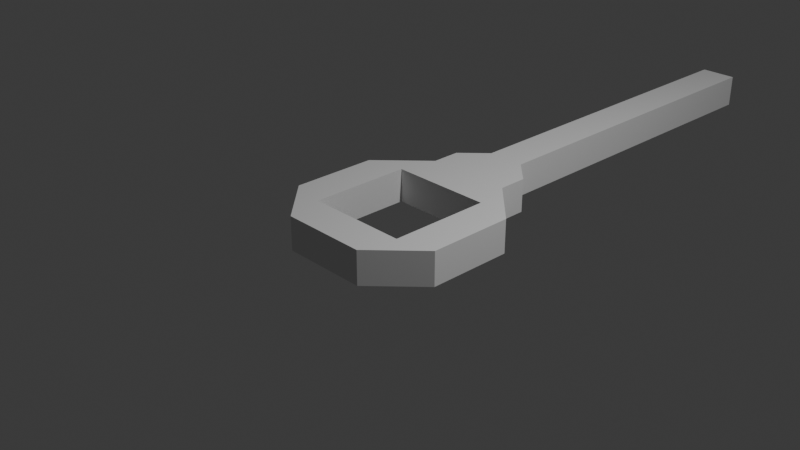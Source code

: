 # Source: lowpoly_sleutel.blend  (saved by Blender 4.4.30; exported with 4.5.12 LTS)
import bpy
from mathutils import Matrix  # noqa: F401  (used for matrix-valued properties, if any)

bpy.ops.wm.read_factory_settings(use_empty=True)
scene = bpy.context.scene
scene.name = 'Scene'

# ---- collections
col_collection = bpy.data.collections.new('Collection'); scene.collection.children.link(col_collection)

# ---- world
world_world = bpy.data.worlds.new('World'); scene.world = world_world
world_world.use_nodes = True; world_world.node_tree.nodes.clear()
_N = world_world.node_tree.nodes; _L = world_world.node_tree.links
n0 = _N.new('ShaderNodeOutputWorld'); n0.name = 'World Output'; n0.location = (300, 300)
n1 = _N.new('ShaderNodeBackground'); n1.name = 'Background'; n1.location = (10, 300)
n1.inputs[0].default_value = (0.05088, 0.05088, 0.05088, 1.0)
_L.new(n1.outputs[0], n0.inputs[0])
n0.is_active_output = True
world_world.color = (0.05088, 0.05088, 0.05088)
world_world.sun_shadow_jitter_overblur = 0.0

# ---- cameras
cam_camera = bpy.data.cameras.new('Camera')
cam_camera.clip_end = 100.0
cam_camera.ortho_scale = 7.314

# ---- lights
light_light = bpy.data.lights.new('Light', 'POINT')
light_light.energy = 1000.0
light_light.shadow_soft_size = 0.1

# ---- meshes
me_cube_001 = bpy.data.meshes.new('Cube.001')
me_cube_001.from_pydata([(-0.5799, -0.5799, -1.0), (-0.5799, -0.5799, 1.0), (-0.5799, 0.5799, -1.0), (-0.5799, 0.5799, 1.0), (0.5799, -0.5799, -1.0), (0.5799, -0.5799, 1.0), (0.5799, 0.5799, -1.0), (0.5799, 0.5799, 1.0), (-0.2152, 5.819, -1.0), (0.2152, 5.819, -1.0), (-1.0, 0.4881, -1.0), (-0.4881, 1.0, -1.0), (-0.638, 0.638, -1.0), (-0.4881, -1.0, -1.0), (-1.0, -0.4881, -1.0), (-0.638, -0.638, -1.0), (-1.0, -0.4881, 1.0), (-0.4881, -1.0, 1.0), (-0.638, -0.638, 1.0), (-0.4881, 1.0, 1.0), (-1.0, 0.4881, 1.0), (-0.638, 0.638, 1.0), (0.4881, 1.0, -1.0), (1.0, 0.4881, -1.0), (0.638, 0.638, -1.0), (1.0, 0.4881, 1.0), (0.4881, 1.0, 1.0), (0.638, 0.638, 1.0), (1.0, -0.4881, -1.0), (0.4881, -1.0, -1.0), (0.638, -0.638, -1.0), (0.4881, -1.0, 1.0), (1.0, -0.4881, 1.0), (0.638, -0.638, 1.0), (0.4881, 1.329, 1.0), (0.2152, 1.602, 1.0), (0.2152, 1.602, -1.0), (0.4881, 1.329, -1.0), (-0.4881, 1.329, -1.0), (-0.2152, 1.602, -1.0), (-0.2152, 1.602, 1.0), (-0.4881, 1.329, 1.0), (0.2152, 3.289, -1.0), (0.2152, 4.132, -1.0), (0.2152, 4.976, -1.0), (-0.2152, 3.289, -1.0), (-0.2152, 4.132, -1.0), (-0.2152, 4.976, -1.0), (-0.2152, 5.819, 1.0), (-0.2152, 4.976, 1.0), (-0.2152, 4.132, 1.0), (-0.2152, 3.289, 1.0), (0.2152, 5.819, 1.0), (0.2152, 4.976, 1.0), (0.2152, 4.132, 1.0), (0.2152, 3.289, 1.0)], [], [(22, 11, 38, 39, 36, 37), (6, 2, 12, 11, 22, 24), (4, 6, 24, 23, 28, 30), (0, 4, 30, 29, 13, 15), (14, 16, 20, 10), (5, 1, 18, 17, 31, 33), (29, 31, 17, 13), (23, 25, 32, 28), (7, 5, 33, 32, 25, 27), (26, 22, 37, 34), (1, 3, 21, 20, 16, 18), (3, 7, 27, 26, 19, 21), (4, 5, 7, 6), (6, 7, 3, 2), (2, 3, 1, 0), (0, 1, 5, 4), (10, 11, 12), (13, 14, 15), (16, 17, 18), (19, 20, 21), (22, 23, 24), (25, 26, 27), (28, 29, 30), (31, 32, 33), (13, 17, 16, 14), (19, 11, 10, 20), (25, 23, 22, 26), (31, 29, 28, 32), (2, 0, 15, 14, 10, 12), (11, 19, 41, 38), (8, 48, 52, 9), (36, 35, 34, 37), (40, 39, 38, 41), (19, 26, 34, 35, 40, 41), (39, 40, 51, 45), (45, 51, 50, 46), (46, 50, 49, 47), (47, 49, 48, 8), (36, 39, 45, 42), (42, 45, 46, 43), (43, 46, 47, 44), (44, 47, 8, 9), (40, 35, 55, 51), (51, 55, 54, 50), (50, 54, 53, 49), (49, 53, 52, 48), (35, 36, 42, 55), (55, 42, 43, 54), (54, 43, 44, 53), (53, 44, 9, 52)])
_uv = me_cube_001.uv_layers.new(name='UVMap')
_uv.uv.foreach_set('vector', [0.311, 0.5, 0.189, 0.5, 0.189, 0.5, 0.2231, 0.5, 0.2769, 0.5, 0.311, 0.5, 0.3225, 0.5525, 0.1775, 0.5525, 0.1702, 0.5452, 0.189, 0.5, 0.311, 0.5, 0.3298, 0.5452, 0.3225, 0.6975, 0.3225, 0.5525, 0.3298, 0.5452, 0.375, 0.564, 0.375, 0.686, 0.3298, 0.7048, 0.1775, 0.6975, 0.3225, 0.6975, 0.3298, 0.7048, 0.311, 0.75, 0.189, 0.75, 0.1702, 0.7048, 0.375, 0.06399, 0.625, 0.06399, 0.625, 0.186, 0.375, 0.186, 0.6775, 0.6975, 0.8225, 0.6975, 0.8298, 0.7048, 0.811, 0.75, 0.689, 0.75, 0.6702, 0.7048, 0.375, 0.814, 0.625, 0.814, 0.625, 0.936, 0.375, 0.936, 0.375, 0.564, 0.625, 0.564, 0.625, 0.686, 0.375, 0.686, 0.6775, 0.5525, 0.6775, 0.6975, 0.6702, 0.7048, 0.625, 0.686, 0.625, 0.564, 0.6702, 0.5452, 0.625, 0.436, 0.375, 0.436, 0.375, 0.436, 0.625, 0.436, 0.8225, 0.6975, 0.8225, 0.5525, 0.8298, 0.5452, 0.875, 0.564, 0.875, 0.686, 0.8298, 0.7048, 0.8225, 0.5525, 0.6775, 0.5525, 0.6702, 0.5452, 0.689, 0.5, 0.811, 0.5, 0.8298, 0.5452, 0.3225, 0.6975, 0.6775, 0.6975, 0.6775, 0.5525, 0.3225, 0.5525, 0.3225, 0.5525, 0.6775, 0.5525, 0.8225, 0.5525, 0.1775, 0.5525, 0.1775, 0.5525, 0.8225, 0.5525, 0.8225, 0.6975, 0.1775, 0.6975, 0.1775, 0.6975, 0.8225, 0.6975, 0.6775, 0.6975, 0.3225, 0.6975, 0.125, 0.564, 0.157, 0.532, 0.1702, 0.5452, 0.157, 0.718, 0.125, 0.686, 0.1702, 0.7048, 0.875, 0.686, 0.843, 0.718, 0.8298, 0.7048, 0.843, 0.532, 0.875, 0.564, 0.8298, 0.5452, 0.311, 0.5, 0.343, 0.532, 0.3298, 0.5452, 0.657, 0.532, 0.689, 0.5, 0.6702, 0.5452, 0.343, 0.718, 0.311, 0.75, 0.3298, 0.7048, 0.689, 0.75, 0.657, 0.718, 0.6702, 0.7048, 0.375, 0.0, 0.625, 0.0, 0.625, 0.06399, 0.375, 0.06399, 0.625, 0.314, 0.375, 0.314, 0.375, 0.186, 0.625, 0.186, 0.625, 0.564, 0.375, 0.564, 0.375, 0.436, 0.625, 0.436, 0.625, 0.814, 0.375, 0.814, 0.375, 0.686, 0.625, 0.686, 0.1775, 0.5525, 0.1775, 0.6975, 0.1702, 0.7048, 0.125, 0.686, 0.125, 0.564, 0.1702, 0.5452, 0.375, 0.314, 0.625, 0.314, 0.625, 0.314, 0.375, 0.314, 0.375, 0.3481, 0.625, 0.3481, 0.625, 0.4019, 0.375, 0.4019, 0.375, 0.4019, 0.625, 0.4019, 0.625, 0.436, 0.375, 0.436, 0.625, 0.3481, 0.375, 0.3481, 0.375, 0.314, 0.625, 0.314, 0.811, 0.5, 0.689, 0.5, 0.689, 0.5, 0.7231, 0.5, 0.7769, 0.5, 0.811, 0.5, 0.375, 0.3481, 0.625, 0.3481, 0.625, 0.3481, 0.375, 0.3481, 0.375, 0.3481, 0.625, 0.3481, 0.625, 0.3481, 0.375, 0.3481, 0.375, 0.3481, 0.625, 0.3481, 0.625, 0.3481, 0.375, 0.3481, 0.375, 0.3481, 0.625, 0.3481, 0.625, 0.3481, 0.375, 0.3481, 0.2769, 0.5, 0.2231, 0.5, 0.2231, 0.5, 0.2769, 0.5, 0.2769, 0.5, 0.2231, 0.5, 0.2231, 0.5, 0.2769, 0.5, 0.2769, 0.5, 0.2231, 0.5, 0.2231, 0.5, 0.2769, 0.5, 0.2769, 0.5, 0.2231, 0.5, 0.2231, 0.5, 0.2769, 0.5, 0.7769, 0.5, 0.7231, 0.5, 0.7231, 0.5, 0.7769, 0.5, 0.7769, 0.5, 0.7231, 0.5, 0.7231, 0.5, 0.7769, 0.5, 0.7769, 0.5, 0.7231, 0.5, 0.7231, 0.5, 0.7769, 0.5, 0.7769, 0.5, 0.7231, 0.5, 0.7231, 0.5, 0.7769, 0.5, 0.625, 0.4019, 0.375, 0.4019, 0.375, 0.4019, 0.625, 0.4019, 0.625, 0.4019, 0.375, 0.4019, 0.375, 0.4019, 0.625, 0.4019, 0.625, 0.4019, 0.375, 0.4019, 0.375, 0.4019, 0.625, 0.4019, 0.625, 0.4019, 0.375, 0.4019, 0.375, 0.4019, 0.625, 0.4019])
me_cube_001.update()

# ---- objects
ob_light = bpy.data.objects.new('Light', light_light)
ob_camera = bpy.data.objects.new('Camera', cam_camera)
ob_cube = bpy.data.objects.new('Cube', me_cube_001)

# ---- transforms, parenting, visibility, modifiers, constraints
ob_light.location = (4.076, 1.005, 5.904)
ob_light.rotation_euler = (0.6503, 0.05522, 1.866)
ob_light.lock_rotations_4d = False
ob_light.empty_display_type = 'ARROWS'
ob_light.color = (0.0, 0.0, 0.0, 0.0)
ob_light.lineart.crease_threshold = 0.0
ob_camera.location = (7.359, -6.926, 4.958)
ob_camera.rotation_euler = (1.109, 0.0, 0.8149)
ob_camera.lock_rotations_4d = False
ob_camera.empty_display_type = 'ARROWS'
ob_camera.color = (0.0, 0.0, 0.0, 0.0)
ob_camera.display_type = 'WIRE'
ob_camera.lineart.crease_threshold = 0.0
ob_cube.location = (0.0, 0.0, 0.0)
ob_cube.scale = (1.0, 1.0, 0.1907)

# ---- collection membership
col_collection.objects.link(ob_light)
col_collection.objects.link(ob_camera)
col_collection.objects.link(ob_cube)

# ---- scene / render settings (as saved in the file)
scene.camera = ob_camera
scene.frame_start = 1; scene.frame_end = 250; scene.frame_set(1)
scene.render.engine = 'BLENDER_EEVEE_NEXT'
bpy.context.view_layer.update()
